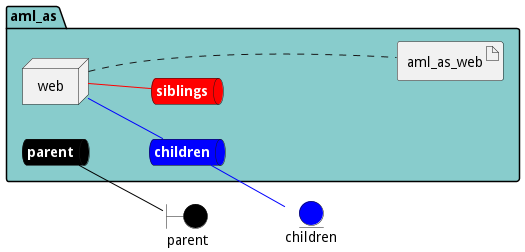

The diagram above was rendered by PlantUML. Its source (embedded in the PNG):
@startuml

left to right direction


boundary parent #black


entity children #blue




package "aml_as" #88cccc {
    queue parentnet #black [
            <b><color:white>parent</color></b>
    ]
    
    parentnet -[#black]- parent
    
    queue childrennet #blue [
            <b><color:white>children</color></b>
    ]
    
    childrennet -[#blue]- children
    
    queue siblingsnet #red [
            <b><color:white>siblings</color></b>
    ]
    

node "web" as webService


        artifact "aml_as_web" as aml_as_webimage
    
}

webService -[#blue]- childrennet

webService -[#red]- siblingsnet
webService .... aml_as_webimage


@enduml